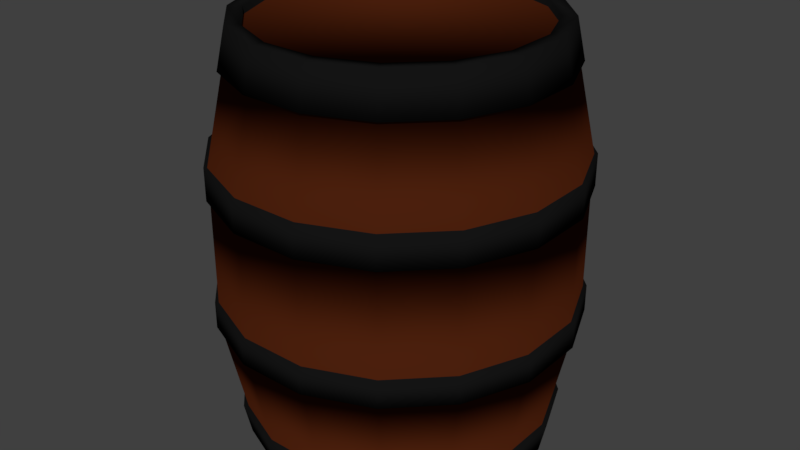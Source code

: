 # Source: WineBarrel.blend  (saved by Blender 2.78.0; exported with 4.5.12 LTS)
import bpy
from mathutils import Matrix  # noqa: F401  (used for matrix-valued properties, if any)

bpy.ops.wm.read_factory_settings(use_empty=True)
scene = bpy.context.scene
scene.name = 'Scene'

# ---- collections
col_collection_1 = bpy.data.collections.new('Collection 1'); scene.collection.children.link(col_collection_1)

# ---- materials (node trees are filled in below, after node groups)
mat_winebarrel_wood = bpy.data.materials.new('WIneBarrel_Wood')
mat_winebarrel_wood.alpha_threshold = 0.0
mat_winebarrel_wood.roughness = 0.5
mat_winebarrel_metal = bpy.data.materials.new('WineBarrel_Metal')
mat_winebarrel_metal.alpha_threshold = 0.0
mat_winebarrel_metal.roughness = 0.5

# ---- material node trees
mat_winebarrel_wood.use_nodes = True; mat_winebarrel_wood.node_tree.nodes.clear()
_N = mat_winebarrel_wood.node_tree.nodes; _L = mat_winebarrel_wood.node_tree.links
n0 = _N.new('ShaderNodeOutputMaterial'); n0.name = 'Material Output'; n0.location = (300, 300)
n1 = _N.new('ShaderNodeBsdfDiffuse'); n1.name = 'Diffuse BSDF'; n1.location = (10, 300)
n1.inputs[0].default_value = (0.06998, 0.01398, 0.004018, 1.0)
_L.new(n1.outputs[0], n0.inputs[0])
n0.is_active_output = True
mat_winebarrel_metal.use_nodes = True; mat_winebarrel_metal.node_tree.nodes.clear()
_N = mat_winebarrel_metal.node_tree.nodes; _L = mat_winebarrel_metal.node_tree.links
n0 = _N.new('ShaderNodeOutputMaterial'); n0.name = 'Material Output'; n0.location = (300, 300)
n1 = _N.new('ShaderNodeBsdfDiffuse'); n1.name = 'Diffuse BSDF'; n1.location = (10, 300)
n1.inputs[0].default_value = (0.007193, 0.007193, 0.007193, 1.0)
_L.new(n1.outputs[0], n0.inputs[0])
n0.is_active_output = True

# ---- world
world_world = bpy.data.worlds.new('World'); scene.world = world_world
world_world.use_nodes = True; world_world.node_tree.nodes.clear()
_N = world_world.node_tree.nodes; _L = world_world.node_tree.links
n0 = _N.new('ShaderNodeOutputWorld'); n0.name = 'World Output'; n0.location = (300, 300)
n1 = _N.new('ShaderNodeBackground'); n1.name = 'Background'; n1.location = (10, 300)
n1.inputs[0].default_value = (0.05088, 0.05088, 0.05088, 1.0)
_L.new(n1.outputs[0], n0.inputs[0])
n0.is_active_output = True
world_world.color = (0.05088, 0.05088, 0.05088)
world_world.use_sun_shadow = False
world_world.sun_shadow_jitter_overblur = 0.0
world_world.cycles.sampling_method = 'MANUAL'

# ---- meshes
me_cylinder_029 = bpy.data.meshes.new('Cylinder.029')
me_cylinder_029.from_pydata([(0.043, 0.1578, -0.2162), (0.1833, 0.1578, -0.1225), (0.1833, 0.3628, -0.1225), (0.2162, 0.3628, 0.043), (0.1833, 0.1578, 0.1225), (0.1833, 0.3628, 0.1225), (-0.043, 0.1578, 0.2162), (-0.043, 0.3628, 0.2162), (-0.1225, 0.1578, 0.1833), (-0.1225, 0.3628, 0.1833), (-0.2162, 0.3628, 0.043), (-0.1833, 0.3628, -0.1225), (-0.1225, 0.3628, -0.1833), (-0.03388, 0.5207, -0.1703), (-0.03641, 1.676e-08, -0.183), (-0.1037, 1.797e-08, -0.1552), (-0.1552, 2.023e-08, -0.1037), (-0.1703, 0.5207, -0.03388), (-0.183, 2.317e-08, -0.03641), (-0.1703, 0.5207, 0.03388), (-0.183, 2.635e-08, 0.03641), (-0.1552, 2.929e-08, 0.1037), (-0.1037, 3.154e-08, 0.1552), (-0.03641, 3.276e-08, 0.183), (0.03641, 3.276e-08, 0.183), (0.1037, 3.154e-08, 0.1552), (0.1552, 2.929e-08, 0.1037), (0.183, 2.635e-08, 0.03641), (0.183, 2.317e-08, -0.03641), (0.1552, 2.023e-08, -0.1037), (0.1037, 1.797e-08, -0.1552), (0.03641, 1.676e-08, -0.183), (-0.043, 0.3628, -0.2162), (0.1638, 0.4721, 0.1095), (0.1932, 0.4721, 0.03844), (0.1932, 0.4721, -0.03844), (-0.1638, 0.4721, 0.1095), (0.1095, 0.4721, -0.1638), (-0.1095, 0.4721, 0.1638), (-0.1591, 0.5213, -0.1063), (-0.1591, 0.5213, 0.1063), (-0.03734, 0.5213, 0.1877), (0.03734, 0.5213, 0.1877), (0.1877, 0.5213, 0.03734), (0.1591, 0.5213, -0.1063), (0.1063, 0.5213, -0.1591), (-0.03942, 0.4715, -0.1982), (-0.1123, 0.4715, -0.168), (0.168, 0.4715, 0.1123), (-0.168, 0.4715, -0.1123), (-0.1982, 0.4715, -0.03942), (-0.1982, 0.4715, 0.03942), (0.1123, 0.4715, -0.168), (-0.1833, 0.323, -0.1225), (-0.2162, 0.323, 0.043), (0.1225, 0.323, -0.1833), (0.043, 0.323, -0.2162), (-0.043, 0.323, 0.2162), (-0.04384, 0.3632, -0.2204), (-0.1248, 0.3632, -0.1868), (-0.1868, 0.3632, -0.1248), (-0.2204, 0.3632, 0.04384), (-0.1868, 0.3632, 0.1248), (0.04384, 0.3632, 0.2204), (0.1248, 0.3632, 0.1868), (0.1868, 0.3632, 0.1248), (0.2204, 0.3632, 0.04384), (0.1248, 0.3632, -0.1868), (0.1868, 0.3226, 0.1248), (-0.1868, 0.3226, -0.1248), (0.2204, 0.3226, 0.04384), (0.2204, 0.3226, -0.04384), (-0.2204, 0.3226, 0.04384), (0.1868, 0.3226, -0.1248), (-0.1868, 0.3226, 0.1248), (-0.1248, 0.3226, 0.1868), (0.04384, 0.3226, -0.2204), (0.043, 0.1909, 0.2162), (-0.043, 0.1909, -0.2162), (0.1225, 0.1909, 0.1833), (-0.1225, 0.1909, -0.1833), (0.1833, 0.1909, 0.1225), (-0.1833, 0.1909, -0.1225), (0.2162, 0.1909, 0.043), (-0.2162, 0.1909, -0.043), (0.1833, 0.1909, -0.1225), (0.1225, 0.1909, -0.1833), (0.043, 0.1909, -0.2162), (-0.2206, 0.1575, -0.04388), (-0.187, 0.1575, 0.125), (-0.125, 0.1575, 0.187), (-0.04388, 0.1575, 0.2206), (0.125, 0.1575, 0.187), (0.2206, 0.1575, -0.04388), (0.187, 0.1575, -0.125), (0.04388, 0.1575, -0.2206), (0.125, 0.1912, 0.187), (0.187, 0.1912, 0.125), (0.2206, 0.1912, -0.04388), (-0.187, 0.1912, 0.125), (0.04388, 0.1912, -0.2206), (-0.1082, 0.03806, -0.162), (-0.191, 0.03806, 0.038), (-0.038, 0.03806, 0.191), (0.038, 0.03806, 0.191), (0.191, 0.03806, -0.038), (0.162, 0.03806, -0.1082), (0.1082, 0.03806, -0.162), (0.038, 0.03806, -0.191), (-0.03755, -0.0005971, -0.1888), (-0.03919, 0.03865, -0.197), (-0.1069, -0.0005971, -0.16), (-0.1116, 0.03865, -0.167), (-0.16, -0.0005971, -0.1069), (-0.167, 0.03865, -0.1116), (0.16, -0.0005971, 0.1069), (0.167, 0.03865, 0.1116), (0.1888, -0.0005971, -0.03755), (0.1116, 0.03865, -0.167), (0.03755, -0.0005971, -0.1888), (-0.03388, 0.5114, -0.1703), (-0.09649, 0.5114, -0.1444), (-0.1444, 0.5114, -0.09649), (-0.1703, 0.5114, 0.03388), (-0.1444, 0.5114, 0.09649), (-0.03388, 0.5114, 0.1703), (0.09649, 0.5114, 0.1444), (0.1703, 0.5114, -0.03388), (0.09649, 0.5114, -0.1444), (-0.1225, 0.1578, -0.1833), (-0.043, 0.1578, -0.2162), (-0.1833, 0.1578, -0.1225), (-0.2162, 0.3628, -0.043), (-0.2162, 0.1578, -0.043), (-0.2162, 0.1578, 0.043), (-0.1833, 0.3628, 0.1225), (-0.1833, 0.1578, 0.1225), (0.043, 0.3628, 0.2162), (0.043, 0.1578, 0.2162), (0.1225, 0.3628, 0.1833), (0.1225, 0.1578, 0.1833), (0.2162, 0.1578, 0.043), (0.2162, 0.3628, -0.043), (0.2162, 0.1578, -0.043), (0.1225, 0.3628, -0.1833), (0.1225, 0.1578, -0.1833), (0.043, 0.3628, -0.2162), (-0.09649, 0.5207, -0.1444), (-0.1444, 0.5207, -0.09649), (-0.1444, 0.5207, 0.09649), (-0.09649, 0.5207, 0.1444), (-0.03388, 0.5207, 0.1703), (0.03388, 0.5207, 0.1703), (0.09649, 0.5207, 0.1444), (0.1444, 0.5207, 0.09649), (0.1703, 0.5207, 0.03388), (0.1703, 0.5207, -0.03388), (0.1444, 0.5207, -0.09649), (0.09649, 0.5207, -0.1444), (0.03388, 0.5207, -0.1703), (0.03844, 0.4721, -0.1932), (0.1638, 0.4721, -0.1095), (0.1095, 0.4721, 0.1638), (0.03844, 0.4721, 0.1932), (-0.03844, 0.4721, 0.1932), (-0.1932, 0.4721, 0.03844), (-0.1932, 0.4721, -0.03844), (-0.1638, 0.4721, -0.1095), (-0.1095, 0.4721, -0.1638), (-0.03844, 0.4721, -0.1932), (-0.03734, 0.5213, -0.1877), (-0.1063, 0.5213, -0.1591), (-0.1877, 0.5213, -0.03734), (-0.1877, 0.5213, 0.03734), (-0.1063, 0.5213, 0.1591), (0.1063, 0.5213, 0.1591), (0.1591, 0.5213, 0.1063), (0.1877, 0.5213, -0.03734), (0.03734, 0.5213, -0.1877), (0.03942, 0.4715, -0.1982), (0.168, 0.4715, -0.1123), (0.1982, 0.4715, -0.03942), (0.1982, 0.4715, 0.03942), (0.1123, 0.4715, 0.168), (0.03942, 0.4715, 0.1982), (-0.03942, 0.4715, 0.1982), (-0.1123, 0.4715, 0.168), (-0.168, 0.4715, 0.1123), (-0.1225, 0.323, -0.1833), (-0.043, 0.323, -0.2162), (0.1833, 0.323, 0.1225), (0.1225, 0.323, 0.1833), (-0.2162, 0.323, -0.043), (0.2162, 0.323, 0.043), (0.2162, 0.323, -0.043), (-0.1833, 0.323, 0.1225), (0.1833, 0.323, -0.1225), (-0.1225, 0.323, 0.1833), (0.043, 0.323, 0.2162), (-0.2204, 0.3632, -0.04384), (-0.1248, 0.3632, 0.1868), (-0.04384, 0.3632, 0.2204), (0.2204, 0.3632, -0.04384), (0.1868, 0.3632, -0.1248), (0.04384, 0.3632, -0.2204), (-0.1248, 0.3226, -0.1868), (-0.04384, 0.3226, -0.2204), (0.1248, 0.3226, 0.1868), (-0.2204, 0.3226, -0.04384), (0.1248, 0.3226, -0.1868), (-0.04384, 0.3226, 0.2204), (0.04384, 0.3226, 0.2204), (-0.043, 0.1909, 0.2162), (-0.1225, 0.1909, 0.1833), (-0.1833, 0.1909, 0.1225), (0.2162, 0.1909, -0.043), (-0.2162, 0.1909, 0.043), (-0.125, 0.1575, -0.187), (-0.04388, 0.1575, -0.2206), (-0.187, 0.1575, -0.125), (-0.2206, 0.1575, 0.04388), (0.04388, 0.1575, 0.2206), (0.187, 0.1575, 0.125), (0.2206, 0.1575, 0.04388), (0.125, 0.1575, -0.187), (-0.04388, 0.1912, -0.2206), (0.125, 0.1912, -0.187), (-0.04388, 0.1912, 0.2206), (-0.125, 0.1912, 0.187), (0.187, 0.1912, -0.125), (-0.2206, 0.1912, 0.04388), (0.2206, 0.1912, 0.04388), (-0.2206, 0.1912, -0.04388), (-0.187, 0.1912, -0.125), (-0.125, 0.1912, -0.187), (0.04388, 0.1912, 0.2206), (-0.038, 0.03806, -0.191), (0.1082, 0.03806, 0.162), (-0.162, 0.03806, -0.1082), (0.162, 0.03806, 0.1082), (-0.191, 0.03806, -0.038), (0.191, 0.03806, 0.038), (-0.162, 0.03806, 0.1082), (-0.1082, 0.03806, 0.162), (-0.1888, -0.0005971, -0.03755), (-0.1888, -0.0005971, 0.03755), (-0.16, -0.0005971, 0.1069), (-0.1069, -0.0005971, 0.16), (-0.03755, -0.0005971, 0.1888), (0.03755, -0.0005971, 0.1888), (0.1069, -0.0005971, 0.16), (0.1888, -0.0005971, 0.03755), (0.16, -0.0005971, -0.1069), (0.1069, -0.0005971, -0.16), (0.1116, 0.03865, 0.167), (0.03919, 0.03865, 0.197), (-0.197, 0.03865, -0.03919), (0.197, 0.03865, 0.03919), (-0.197, 0.03865, 0.03919), (0.197, 0.03865, -0.03919), (-0.167, 0.03865, 0.1116), (0.167, 0.03865, -0.1116), (-0.1116, 0.03865, 0.167), (-0.03919, 0.03865, 0.197), (0.03919, 0.03865, -0.197), (-0.1703, 0.5114, -0.03388), (-0.09649, 0.5114, 0.1444), (0.03388, 0.5114, 0.1703), (0.1444, 0.5114, 0.09649), (0.1703, 0.5114, 0.03388), (0.1444, 0.5114, -0.09649), (0.03388, 0.5114, -0.1703)], [], [(147, 171, 39, 148), (28, 29, 252, 117), (56, 189, 206, 76), (160, 169, 46, 179), (59, 205, 69, 60), (197, 57, 210, 75), (14, 31, 30, 29, 28, 27, 26, 25, 24, 23, 22, 21, 20, 18, 16, 15), (184, 42, 41, 185), (255, 263, 248, 249), (191, 198, 77, 79), (7, 201, 63, 137), (5, 139, 64, 65), (119, 264, 118, 253), (65, 68, 70, 66), (22, 23, 248, 247), (55, 56, 76, 209), (32, 146, 204, 58), (161, 180, 181, 35), (207, 64, 63, 211), (253, 118, 261, 252), (50, 172, 39, 49), (247, 262, 260, 246), (183, 175, 42, 184), (198, 211, 210, 57), (187, 40, 173, 51), (252, 261, 259, 117), (153, 175, 176, 154), (246, 260, 258, 245), (32, 58, 59, 12), (211, 63, 201, 210), (48, 176, 175, 183), (58, 206, 205, 59), (117, 259, 257, 251), (182, 43, 176, 48), (245, 258, 256, 244), (196, 55, 209, 73), (49, 39, 171, 47), (67, 209, 76, 204), (251, 257, 116, 115), (179, 178, 45, 52), (244, 256, 114, 113), (9, 200, 201, 7), (155, 43, 177, 156), (185, 41, 174, 186), (200, 75, 210, 201), (115, 116, 254, 250), (113, 114, 112, 111), (180, 44, 177, 181), (78, 189, 56, 87), (250, 254, 255, 249), (32, 169, 160, 146), (111, 112, 110, 109), (181, 177, 43, 182), (202, 71, 73, 203), (203, 73, 209, 67), (52, 45, 44, 180), (62, 74, 75, 200), (170, 178, 179, 46), (158, 45, 178, 159), (37, 52, 180, 161), (85, 215, 98, 229), (27, 28, 117, 251), (34, 182, 48, 33), (25, 26, 115, 250), (162, 183, 184, 163), (151, 41, 42, 152), (150, 174, 41, 151), (136, 8, 90, 89), (19, 173, 40, 149), (216, 84, 232, 230), (238, 114, 256, 240), (15, 16, 113, 111), (130, 129, 217, 218), (13, 159, 178, 170), (147, 13, 170, 171), (168, 167, 49, 47), (167, 166, 50, 49), (166, 165, 51, 50), (165, 36, 187, 51), (150, 149, 40, 174), (38, 164, 185, 186), (163, 184, 185, 164), (153, 152, 42, 175), (64, 207, 68, 65), (155, 154, 176, 43), (66, 70, 71, 202), (142, 202, 203, 2), (158, 157, 44, 45), (37, 160, 179, 52), (36, 38, 186, 187), (195, 197, 75, 74), (2, 203, 67, 144), (169, 168, 47, 46), (61, 72, 74, 62), (191, 207, 211, 198), (19, 17, 172, 173), (199, 208, 72, 61), (60, 69, 208, 199), (12, 59, 60, 11), (144, 67, 204, 146), (189, 188, 205, 206), (234, 225, 218, 217), (221, 235, 227, 91), (92, 96, 235, 221), (233, 234, 217, 219), (97, 96, 92, 222), (232, 233, 219, 88), (231, 97, 222, 223), (230, 232, 88, 220), (98, 231, 223, 93), (214, 216, 230, 99), (229, 98, 93, 94), (228, 99, 89, 90), (226, 229, 94, 224), (227, 228, 90, 91), (100, 226, 224, 95), (58, 204, 76, 206), (225, 100, 95, 218), (139, 137, 63, 64), (198, 57, 212, 77), (87, 56, 55, 86), (212, 57, 197, 213), (86, 55, 196, 85), (9, 135, 62, 200), (194, 196, 73, 71), (135, 10, 61, 62), (193, 194, 71, 70), (10, 132, 199, 61), (190, 193, 70, 68), (132, 11, 60, 199), (191, 190, 68, 207), (82, 53, 188, 80), (80, 188, 189, 78), (53, 192, 208, 69), (84, 192, 53, 82), (3, 5, 65, 66), (81, 190, 191, 79), (192, 54, 72, 208), (216, 54, 192, 84), (142, 3, 66, 202), (83, 193, 190, 81), (54, 195, 74, 72), (214, 195, 54, 216), (85, 196, 194, 215), (215, 194, 193, 83), (213, 197, 195, 214), (162, 163, 137, 139), (108, 264, 110, 236), (129, 101, 238, 131), (167, 168, 12, 11), (140, 4, 222, 92), (30, 31, 119, 253), (166, 167, 11, 132), (34, 33, 5, 3), (163, 164, 7, 137), (47, 171, 170, 46), (37, 161, 2, 144), (18, 20, 245, 244), (35, 181, 182, 34), (164, 38, 9, 7), (156, 177, 44, 157), (99, 230, 220, 89), (143, 1, 94, 93), (186, 174, 40, 187), (78, 87, 100, 225), (79, 77, 235, 96), (77, 212, 227, 235), (87, 86, 226, 100), (212, 213, 228, 227), (86, 85, 229, 226), (213, 214, 99, 228), (143, 105, 106, 1), (134, 136, 89, 220), (141, 143, 93, 223), (133, 134, 220, 88), (4, 141, 223, 222), (131, 133, 88, 219), (81, 79, 96, 97), (82, 80, 234, 233), (80, 78, 225, 234), (131, 238, 240, 133), (109, 110, 264, 119), (138, 104, 237, 140), (140, 237, 239, 4), (130, 236, 101, 129), (104, 138, 6, 103), (133, 240, 102, 134), (145, 107, 108, 0), (8, 243, 103, 6), (4, 239, 241, 141), (134, 102, 242, 136), (1, 106, 107, 145), (136, 242, 243, 8), (141, 241, 105, 143), (156, 157, 270, 127), (159, 13, 120, 271), (19, 149, 124, 123), (161, 35, 142, 2), (148, 17, 265, 122), (35, 34, 3, 142), (36, 165, 10, 135), (165, 166, 132, 10), (104, 103, 263, 255), (237, 254, 116, 239), (83, 81, 97, 231), (101, 112, 114, 238), (17, 148, 39, 172), (160, 37, 144, 146), (248, 263, 262, 247), (33, 48, 183, 162), (188, 53, 69, 205), (215, 83, 231, 98), (51, 173, 172, 50), (130, 0, 108, 236), (23, 24, 249, 248), (14, 15, 111, 109), (24, 25, 250, 249), (147, 148, 122, 121), (153, 154, 268, 126), (16, 18, 244, 113), (26, 27, 251, 115), (17, 19, 123, 265), (155, 156, 127, 269), (242, 102, 258, 260), (106, 105, 259, 261), (21, 22, 247, 246), (107, 106, 261, 118), (103, 243, 262, 263), (108, 107, 118, 264), (14, 109, 119, 31), (154, 155, 269, 268), (243, 242, 260, 262), (149, 150, 266, 124), (29, 30, 253, 252), (157, 158, 128, 270), (101, 236, 110, 112), (237, 104, 255, 254), (150, 151, 125, 266), (158, 159, 271, 128), (151, 152, 267, 125), (13, 147, 121, 120), (152, 153, 126, 267), (120, 121, 122, 265, 123, 124, 266, 125, 267, 126, 268, 269, 127, 270, 128, 271), (138, 140, 92, 221), (20, 21, 246, 245), (168, 169, 32, 12), (145, 0, 95, 224), (1, 145, 224, 94), (33, 162, 139, 5), (38, 36, 135, 9), (129, 131, 219, 217), (241, 257, 259, 105), (6, 138, 221, 91), (240, 256, 258, 102), (239, 116, 257, 241), (8, 6, 91, 90), (84, 82, 233, 232), (130, 218, 95, 0)])
me_cylinder_029.polygons.foreach_set('use_smooth', [True] * 258)
me_cylinder_029.polygons.foreach_set('material_index', [1, 1, 1, 1, 1, 1, 0, 1, 1, 0, 1, 1, 1, 1, 1, 1, 1, 1, 1, 1, 1, 1, 1, 1, 1, 1, 1, 1, 1, 1, 1, 1, 1, 1, 1, 1, 1, 1, 1, 1, 1, 1, 1, 1, 1, 1, 1, 1, 0, 1, 0, 1, 1, 1, 1, 1, 1, 1, 1, 1, 1, 1, 1, 1, 1, 1, 1, 1, 1, 1, 1, 1, 1, 1, 1, 1, 1, 1, 1, 1, 1, 1, 1, 1, 1, 1, 1, 1, 1, 1, 1, 1, 1, 1, 1, 1, 1, 1, 1, 1, 1, 1, 1, 1, 1, 1, 1, 1, 1, 1, 1, 1, 1, 1, 1, 1, 1, 1, 1, 0, 0, 0, 0, 1, 1, 1, 1, 1, 1, 1, 1, 0, 0, 1, 0, 1, 0, 1, 0, 1, 0, 1, 0, 0, 0, 0, 0, 1, 0, 0, 1, 1, 0, 0, 0, 1, 0, 1, 1, 0, 1, 1, 1, 1, 1, 1, 1, 1, 1, 1, 1, 0, 1, 1, 1, 1, 1, 1, 1, 1, 0, 1, 0, 0, 0, 0, 0, 0, 0, 0, 0, 0, 0, 0, 1, 1, 1, 0, 1, 0, 0, 0, 1, 1, 1, 1, 1, 0, 1, 1, 1, 1, 1, 0, 1, 1, 1, 1, 1, 1, 1, 1, 1, 1, 1, 1, 1, 1, 1, 1, 1, 1, 1, 1, 1, 1, 1, 1, 1, 1, 1, 1, 0, 1, 1, 0, 1, 1, 0, 0, 1, 1, 1, 1, 1, 1, 1, 1])
_uv = me_cylinder_029.uv_layers.new(name='UVMap')
_uv.uv.foreach_set('vector', [0.8004, 0.7788, 0.8004, 0.7791, 0.8611, 0.7791, 0.8611, 0.7788, 0.4968, 0.5258, 0.5575, 0.5258, 0.5575, 0.5256, 0.4968, 0.5256, 0.679, 0.6827, 0.7397, 0.6827, 0.7397, 0.6826, 0.679, 0.6826, 0.679, 0.7552, 0.7397, 0.7552, 0.7397, 0.7549, 0.679, 0.7549, 0.8004, 0.7023, 0.8004, 0.6826, 0.8611, 0.6826, 0.8611, 0.7023, 0.1325, 0.6827, 0.1932, 0.6827, 0.1932, 0.6826, 0.1325, 0.6826, 0.2138, 0.01128, 0.3075, 0.01128, 0.394, 0.04712, 0.4602, 0.1133, 0.4961, 0.1999, 0.4961, 0.2935, 0.4602, 0.38, 0.394, 0.4463, 0.3075, 0.4821, 0.2138, 0.4821, 0.1273, 0.4463, 0.0611, 0.38, 0.02526, 0.2935, 0.02526, 0.1999, 0.0611, 0.1133, 0.1273, 0.04712, 0.2539, 0.7549, 0.2539, 0.7791, 0.1932, 0.7791, 0.1932, 0.7549, 0.2539, 0.5446, 0.1932, 0.5446, 0.1932, 0.5256, 0.2539, 0.5256, 0.3146, 0.6827, 0.2539, 0.6827, 0.2539, 0.6186, 0.3146, 0.6186, 0.1932, 0.7021, 0.1932, 0.7023, 0.2539, 0.7023, 0.2539, 0.7021, 0.3754, 0.7021, 0.3146, 0.7021, 0.3146, 0.7023, 0.3754, 0.7023, 0.679, 0.5256, 0.679, 0.5446, 0.6182, 0.5446, 0.6182, 0.5256, 0.3754, 0.7023, 0.3754, 0.6826, 0.4361, 0.6826, 0.4361, 0.7023, 0.1325, 0.5258, 0.1932, 0.5258, 0.1932, 0.5256, 0.1325, 0.5256, 0.6182, 0.6827, 0.679, 0.6827, 0.679, 0.6826, 0.6182, 0.6826, 0.7397, 0.7021, 0.679, 0.7021, 0.679, 0.7023, 0.7397, 0.7023, 0.5575, 0.7552, 0.5575, 0.7549, 0.4968, 0.7549, 0.4968, 0.7552, 0.3146, 0.6826, 0.3146, 0.7023, 0.2539, 0.7023, 0.2539, 0.6826, 0.6182, 0.5256, 0.6182, 0.5446, 0.5575, 0.5446, 0.5575, 0.5256, 0.9219, 0.7549, 0.9219, 0.7791, 0.8611, 0.7791, 0.8611, 0.7549, 0.1325, 0.5256, 0.1325, 0.5446, 0.07174, 0.5446, 0.07174, 0.5256, 0.3146, 0.7549, 0.3146, 0.7791, 0.2539, 0.7791, 0.2539, 0.7549, 0.2539, 0.6827, 0.2539, 0.6826, 0.1932, 0.6826, 0.1932, 0.6827, 0.07174, 0.7549, 0.07174, 0.7791, 0.01101, 0.7791, 0.01101, 0.7549, 0.5575, 0.5256, 0.5575, 0.5446, 0.4968, 0.5446, 0.4968, 0.5256, 0.3146, 0.7788, 0.3146, 0.7791, 0.3754, 0.7791, 0.3754, 0.7788, 0.07174, 0.5256, 0.07174, 0.5446, 0.01101, 0.5446, 0.01101, 0.5256, 0.7397, 0.7021, 0.7397, 0.7023, 0.8004, 0.7023, 0.8004, 0.7021, 0.2539, 0.6826, 0.2539, 0.7023, 0.1932, 0.7023, 0.1932, 0.6826, 0.3754, 0.7549, 0.3754, 0.7791, 0.3146, 0.7791, 0.3146, 0.7549, 0.7397, 0.7023, 0.7397, 0.6826, 0.8004, 0.6826, 0.8004, 0.7023, 0.4968, 0.5256, 0.4968, 0.5446, 0.4361, 0.5446, 0.4361, 0.5256, 0.4361, 0.7549, 0.4361, 0.7791, 0.3754, 0.7791, 0.3754, 0.7549, 0.9826, 0.5256, 0.9826, 0.5446, 0.9219, 0.5446, 0.9219, 0.5256, 0.5575, 0.6827, 0.6182, 0.6827, 0.6182, 0.6826, 0.5575, 0.6826, 0.8611, 0.7549, 0.8611, 0.7791, 0.8004, 0.7791, 0.8004, 0.7549, 0.6182, 0.7023, 0.6182, 0.6826, 0.679, 0.6826, 0.679, 0.7023, 0.4361, 0.5256, 0.4361, 0.5446, 0.3754, 0.5446, 0.3754, 0.5256, 0.679, 0.7549, 0.679, 0.7791, 0.6182, 0.7791, 0.6182, 0.7549, 0.9219, 0.5256, 0.9219, 0.5446, 0.8611, 0.5446, 0.8611, 0.5256, 0.1325, 0.7021, 0.1325, 0.7023, 0.1932, 0.7023, 0.1932, 0.7021, 0.4361, 0.7788, 0.4361, 0.7791, 0.4968, 0.7791, 0.4968, 0.7788, 0.1932, 0.7549, 0.1932, 0.7791, 0.1325, 0.7791, 0.1325, 0.7549, 0.1325, 0.7023, 0.1325, 0.6826, 0.1932, 0.6826, 0.1932, 0.7023, 0.3754, 0.5256, 0.3754, 0.5446, 0.3146, 0.5446, 0.3146, 0.5256, 0.8611, 0.5256, 0.8611, 0.5446, 0.8004, 0.5446, 0.8004, 0.5256, 0.5575, 0.7549, 0.5575, 0.7791, 0.4968, 0.7791, 0.4968, 0.7549, 0.7397, 0.6186, 0.7397, 0.6827, 0.679, 0.6827, 0.679, 0.6186, 0.3146, 0.5256, 0.3146, 0.5446, 0.2539, 0.5446, 0.2539, 0.5256, 0.7397, 0.7021, 0.7397, 0.7552, 0.679, 0.7552, 0.679, 0.7021, 0.8004, 0.5256, 0.8004, 0.5446, 0.7397, 0.5446, 0.7397, 0.5256, 0.4968, 0.7549, 0.4968, 0.7791, 0.4361, 0.7791, 0.4361, 0.7549, 0.4968, 0.7023, 0.4968, 0.6826, 0.5575, 0.6826, 0.5575, 0.7023, 0.5575, 0.7023, 0.5575, 0.6826, 0.6182, 0.6826, 0.6182, 0.7023, 0.6182, 0.7549, 0.6182, 0.7791, 0.5575, 0.7791, 0.5575, 0.7549, 0.07174, 0.7023, 0.07174, 0.6826, 0.1325, 0.6826, 0.1325, 0.7023, 0.7397, 0.7791, 0.679, 0.7791, 0.679, 0.7549, 0.7397, 0.7549, 0.6182, 0.7788, 0.6182, 0.7791, 0.679, 0.7791, 0.679, 0.7788, 0.6182, 0.7552, 0.6182, 0.7549, 0.5575, 0.7549, 0.5575, 0.7552, 0.5575, 0.6186, 0.4968, 0.6186, 0.4968, 0.6188, 0.5575, 0.6188, 0.4361, 0.5258, 0.4968, 0.5258, 0.4968, 0.5256, 0.4361, 0.5256, 0.4361, 0.7552, 0.4361, 0.7549, 0.3754, 0.7549, 0.3754, 0.7552, 0.3146, 0.5258, 0.3754, 0.5258, 0.3754, 0.5256, 0.3146, 0.5256, 0.3146, 0.7552, 0.3146, 0.7549, 0.2539, 0.7549, 0.2539, 0.7552, 0.1932, 0.7788, 0.1932, 0.7791, 0.2539, 0.7791, 0.2539, 0.7788, 0.1325, 0.7788, 0.1325, 0.7791, 0.1932, 0.7791, 0.1932, 0.7788, 0.07174, 0.6025, 0.1325, 0.6025, 0.1325, 0.6024, 0.07174, 0.6024, 0.01101, 0.7788, 0.01101, 0.7791, 0.07174, 0.7791, 0.07174, 0.7788, 0.9826, 0.6186, 0.9219, 0.6186, 0.9219, 0.6188, 0.9826, 0.6188, 0.8611, 0.5443, 0.8611, 0.5446, 0.9219, 0.5446, 0.9219, 0.5443, 0.8004, 0.5258, 0.8611, 0.5258, 0.8611, 0.5256, 0.8004, 0.5256, 0.7397, 0.6025, 0.8004, 0.6025, 0.8004, 0.6024, 0.7397, 0.6024, 0.7397, 0.7788, 0.679, 0.7788, 0.679, 0.7791, 0.7397, 0.7791, 0.8004, 0.7788, 0.7397, 0.7788, 0.7397, 0.7791, 0.8004, 0.7791, 0.8004, 0.7552, 0.8611, 0.7552, 0.8611, 0.7549, 0.8004, 0.7549, 0.8611, 0.7552, 0.9219, 0.7552, 0.9219, 0.7549, 0.8611, 0.7549, 0.9219, 0.7552, 0.9826, 0.7552, 0.9826, 0.7549, 0.9219, 0.7549, 0.01101, 0.7552, 0.07174, 0.7552, 0.07174, 0.7549, 0.01101, 0.7549, 0.1325, 0.7788, 0.07174, 0.7788, 0.07174, 0.7791, 0.1325, 0.7791, 0.1325, 0.7552, 0.1932, 0.7552, 0.1932, 0.7549, 0.1325, 0.7549, 0.2539, 0.7552, 0.2539, 0.7549, 0.1932, 0.7549, 0.1932, 0.7552, 0.3146, 0.7788, 0.2539, 0.7788, 0.2539, 0.7791, 0.3146, 0.7791, 0.3146, 0.7023, 0.3146, 0.6826, 0.3754, 0.6826, 0.3754, 0.7023, 0.4361, 0.7788, 0.3754, 0.7788, 0.3754, 0.7791, 0.4361, 0.7791, 0.4361, 0.7023, 0.4361, 0.6826, 0.4968, 0.6826, 0.4968, 0.7023, 0.4968, 0.7021, 0.4968, 0.7023, 0.5575, 0.7023, 0.5575, 0.7021, 0.6182, 0.7788, 0.5575, 0.7788, 0.5575, 0.7791, 0.6182, 0.7791, 0.6182, 0.7552, 0.679, 0.7552, 0.679, 0.7549, 0.6182, 0.7549, 0.07174, 0.7552, 0.1325, 0.7552, 0.1325, 0.7549, 0.07174, 0.7549, 0.07174, 0.6827, 0.1325, 0.6827, 0.1325, 0.6826, 0.07174, 0.6826, 0.5575, 0.7021, 0.5575, 0.7023, 0.6182, 0.7023, 0.6182, 0.7021, 0.7397, 0.7552, 0.8004, 0.7552, 0.8004, 0.7549, 0.7397, 0.7549, 0.01101, 0.7023, 0.01101, 0.6826, 0.07174, 0.6826, 0.07174, 0.7023, 0.3146, 0.6827, 0.3146, 0.6826, 0.2539, 0.6826, 0.2539, 0.6827, 0.9826, 0.7788, 0.9219, 0.7788, 0.9219, 0.7791, 0.9826, 0.7791, 0.9219, 0.7023, 0.9219, 0.6826, 0.9826, 0.6826, 0.9826, 0.7023, 0.8611, 0.7023, 0.8611, 0.6826, 0.9219, 0.6826, 0.9219, 0.7023, 0.8004, 0.7021, 0.8004, 0.7023, 0.8611, 0.7023, 0.8611, 0.7021, 0.6182, 0.7021, 0.6182, 0.7023, 0.679, 0.7023, 0.679, 0.7021, 0.7397, 0.6827, 0.8004, 0.6827, 0.8004, 0.6826, 0.7397, 0.6826, 0.8004, 0.6188, 0.7397, 0.6188, 0.7397, 0.6024, 0.8004, 0.6024, 0.2539, 0.6024, 0.2539, 0.6188, 0.1932, 0.6188, 0.1932, 0.6024, 0.3146, 0.6024, 0.3146, 0.6188, 0.2539, 0.6188, 0.2539, 0.6024, 0.8611, 0.6188, 0.8004, 0.6188, 0.8004, 0.6024, 0.8611, 0.6024, 0.3754, 0.6188, 0.3146, 0.6188, 0.3146, 0.6024, 0.3754, 0.6024, 0.9219, 0.6188, 0.8611, 0.6188, 0.8611, 0.6024, 0.9219, 0.6024, 0.4361, 0.6188, 0.3754, 0.6188, 0.3754, 0.6024, 0.4361, 0.6024, 0.9826, 0.6188, 0.9219, 0.6188, 0.9219, 0.6024, 0.9826, 0.6024, 0.4968, 0.6188, 0.4361, 0.6188, 0.4361, 0.6024, 0.4968, 0.6024, 0.07174, 0.6186, 0.01101, 0.6186, 0.01101, 0.6188, 0.07174, 0.6188, 0.5575, 0.6188, 0.4968, 0.6188, 0.4968, 0.6024, 0.5575, 0.6024, 0.1325, 0.6188, 0.07174, 0.6188, 0.07174, 0.6024, 0.1325, 0.6024, 0.6182, 0.6188, 0.5575, 0.6188, 0.5575, 0.6024, 0.6182, 0.6024, 0.1932, 0.6188, 0.1325, 0.6188, 0.1325, 0.6024, 0.1932, 0.6024, 0.679, 0.6188, 0.6182, 0.6188, 0.6182, 0.6024, 0.679, 0.6024, 0.7397, 0.7023, 0.679, 0.7023, 0.679, 0.6826, 0.7397, 0.6826, 0.7397, 0.6188, 0.679, 0.6188, 0.679, 0.6024, 0.7397, 0.6024, 0.3146, 0.7021, 0.2539, 0.7021, 0.2539, 0.7023, 0.3146, 0.7023, 0.2539, 0.6827, 0.1932, 0.6827, 0.1932, 0.6186, 0.2539, 0.6186, 0.679, 0.6186, 0.679, 0.6827, 0.6182, 0.6827, 0.6182, 0.6186, 0.1932, 0.6186, 0.1932, 0.6827, 0.1325, 0.6827, 0.1325, 0.6186, 0.6182, 0.6186, 0.6182, 0.6827, 0.5575, 0.6827, 0.5575, 0.6186, 0.1325, 0.7021, 0.07174, 0.7021, 0.07174, 0.7023, 0.1325, 0.7023, 0.4968, 0.6827, 0.5575, 0.6827, 0.5575, 0.6826, 0.4968, 0.6826, 0.07174, 0.7021, 0.01101, 0.7021, 0.01101, 0.7023, 0.07174, 0.7023, 0.4361, 0.6827, 0.4968, 0.6827, 0.4968, 0.6826, 0.4361, 0.6826, 0.9826, 0.7021, 0.9219, 0.7021, 0.9219, 0.7023, 0.9826, 0.7023, 0.3754, 0.6827, 0.4361, 0.6827, 0.4361, 0.6826, 0.3754, 0.6826, 0.9219, 0.7021, 0.8611, 0.7021, 0.8611, 0.7023, 0.9219, 0.7023, 0.3146, 0.6827, 0.3754, 0.6827, 0.3754, 0.6826, 0.3146, 0.6826, 0.8611, 0.6186, 0.8611, 0.6827, 0.8004, 0.6827, 0.8004, 0.6186, 0.8004, 0.6186, 0.8004, 0.6827, 0.7397, 0.6827, 0.7397, 0.6186, 0.8611, 0.6827, 0.9219, 0.6827, 0.9219, 0.6826, 0.8611, 0.6826, 0.9219, 0.6186, 0.9219, 0.6827, 0.8611, 0.6827, 0.8611, 0.6186, 0.4361, 0.7021, 0.3754, 0.7021, 0.3754, 0.7023, 0.4361, 0.7023, 0.3754, 0.6186, 0.3754, 0.6827, 0.3146, 0.6827, 0.3146, 0.6186, 0.9219, 0.6827, 0.9826, 0.6827, 0.9826, 0.6826, 0.9219, 0.6826, 0.9826, 0.6186, 0.9826, 0.6827, 0.9219, 0.6827, 0.9219, 0.6186, 0.4968, 0.7021, 0.4361, 0.7021, 0.4361, 0.7023, 0.4968, 0.7023, 0.4361, 0.6186, 0.4361, 0.6827, 0.3754, 0.6827, 0.3754, 0.6186, 0.01101, 0.6827, 0.07174, 0.6827, 0.07174, 0.6826, 0.01101, 0.6826, 0.07174, 0.6186, 0.07174, 0.6827, 0.01101, 0.6827, 0.01101, 0.6186, 0.5575, 0.6186, 0.5575, 0.6827, 0.4968, 0.6827, 0.4968, 0.6186, 0.4968, 0.6186, 0.4968, 0.6827, 0.4361, 0.6827, 0.4361, 0.6186, 0.1325, 0.6186, 0.1325, 0.6827, 0.07174, 0.6827, 0.07174, 0.6186, 0.3146, 0.7552, 0.2539, 0.7552, 0.2539, 0.7021, 0.3146, 0.7021, 0.679, 0.5443, 0.679, 0.5446, 0.7397, 0.5446, 0.7397, 0.5443, 0.8004, 0.6025, 0.8004, 0.5443, 0.8611, 0.5443, 0.8611, 0.6025, 0.8611, 0.7552, 0.8004, 0.7552, 0.8004, 0.7021, 0.8611, 0.7021, 0.3146, 0.6025, 0.3754, 0.6025, 0.3754, 0.6024, 0.3146, 0.6024, 0.6182, 0.5258, 0.679, 0.5258, 0.679, 0.5256, 0.6182, 0.5256, 0.9219, 0.7552, 0.8611, 0.7552, 0.8611, 0.7021, 0.9219, 0.7021, 0.4361, 0.7552, 0.3754, 0.7552, 0.3754, 0.7021, 0.4361, 0.7021, 0.2539, 0.7552, 0.1932, 0.7552, 0.1932, 0.7021, 0.2539, 0.7021, 0.8004, 0.7549, 0.8004, 0.7791, 0.7397, 0.7791, 0.7397, 0.7549, 0.6182, 0.7552, 0.5575, 0.7552, 0.5575, 0.7021, 0.6182, 0.7021, 0.9219, 0.5258, 0.9826, 0.5258, 0.9826, 0.5256, 0.9219, 0.5256, 0.4968, 0.7552, 0.4968, 0.7549, 0.4361, 0.7549, 0.4361, 0.7552, 0.1932, 0.7552, 0.1325, 0.7552, 0.1325, 0.7021, 0.1932, 0.7021, 0.4968, 0.7788, 0.4968, 0.7791, 0.5575, 0.7791, 0.5575, 0.7788, 0.07174, 0.6188, 0.01101, 0.6188, 0.01101, 0.6024, 0.07174, 0.6024, 0.4968, 0.6025, 0.5575, 0.6025, 0.5575, 0.6024, 0.4968, 0.6024, 0.1325, 0.7549, 0.1325, 0.7791, 0.07174, 0.7791, 0.07174, 0.7549, 0.7397, 0.6186, 0.679, 0.6186, 0.679, 0.6188, 0.7397, 0.6188, 0.3146, 0.6186, 0.2539, 0.6186, 0.2539, 0.6188, 0.3146, 0.6188, 0.2539, 0.6186, 0.1932, 0.6186, 0.1932, 0.6188, 0.2539, 0.6188, 0.679, 0.6186, 0.6182, 0.6186, 0.6182, 0.6188, 0.679, 0.6188, 0.1932, 0.6186, 0.1325, 0.6186, 0.1325, 0.6188, 0.1932, 0.6188, 0.6182, 0.6186, 0.5575, 0.6186, 0.5575, 0.6188, 0.6182, 0.6188, 0.1325, 0.6186, 0.07174, 0.6186, 0.07174, 0.6188, 0.1325, 0.6188, 0.4968, 0.6025, 0.4968, 0.5443, 0.5575, 0.5443, 0.5575, 0.6025, 0.01101, 0.6025, 0.07174, 0.6025, 0.07174, 0.6024, 0.01101, 0.6024, 0.4361, 0.6025, 0.4968, 0.6025, 0.4968, 0.6024, 0.4361, 0.6024, 0.9219, 0.6025, 0.9826, 0.6025, 0.9826, 0.6024, 0.9219, 0.6024, 0.3754, 0.6025, 0.4361, 0.6025, 0.4361, 0.6024, 0.3754, 0.6024, 0.8611, 0.6025, 0.9219, 0.6025, 0.9219, 0.6024, 0.8611, 0.6024, 0.3754, 0.6186, 0.3146, 0.6186, 0.3146, 0.6188, 0.3754, 0.6188, 0.8611, 0.6186, 0.8004, 0.6186, 0.8004, 0.6188, 0.8611, 0.6188, 0.8004, 0.6186, 0.7397, 0.6186, 0.7397, 0.6188, 0.8004, 0.6188, 0.8611, 0.6025, 0.8611, 0.5443, 0.9219, 0.5443, 0.9219, 0.6025, 0.7397, 0.5256, 0.7397, 0.5446, 0.679, 0.5446, 0.679, 0.5256, 0.2539, 0.6025, 0.2539, 0.5443, 0.3146, 0.5443, 0.3146, 0.6025, 0.3146, 0.6025, 0.3146, 0.5443, 0.3754, 0.5443, 0.3754, 0.6025, 0.7397, 0.6025, 0.7397, 0.5443, 0.8004, 0.5443, 0.8004, 0.6025, 0.2539, 0.5443, 0.2539, 0.6025, 0.1932, 0.6025, 0.1932, 0.5443, 0.9219, 0.6025, 0.9219, 0.5443, 0.9826, 0.5443, 0.9826, 0.6025, 0.6182, 0.6025, 0.6182, 0.5443, 0.679, 0.5443, 0.679, 0.6025, 0.1325, 0.6025, 0.1325, 0.5443, 0.1932, 0.5443, 0.1932, 0.6025, 0.3754, 0.6025, 0.3754, 0.5443, 0.4361, 0.5443, 0.4361, 0.6025, 0.01101, 0.6025, 0.01101, 0.5443, 0.07174, 0.5443, 0.07174, 0.6025, 0.5575, 0.6025, 0.5575, 0.5443, 0.6182, 0.5443, 0.6182, 0.6025, 0.07174, 0.6025, 0.07174, 0.5443, 0.1325, 0.5443, 0.1325, 0.6025, 0.4361, 0.6025, 0.4361, 0.5443, 0.4968, 0.5443, 0.4968, 0.6025, 0.4968, 0.7788, 0.5575, 0.7788, 0.5575, 0.7743, 0.4968, 0.7743, 0.679, 0.7788, 0.7397, 0.7788, 0.7397, 0.7743, 0.679, 0.7743, 0.01101, 0.7788, 0.07174, 0.7788, 0.07174, 0.7743, 0.01101, 0.7743, 0.5575, 0.7552, 0.4968, 0.7552, 0.4968, 0.7021, 0.5575, 0.7021, 0.8611, 0.7788, 0.9219, 0.7788, 0.9219, 0.7743, 0.8611, 0.7743, 0.4968, 0.7552, 0.4361, 0.7552, 0.4361, 0.7021, 0.4968, 0.7021, 0.07174, 0.7552, 0.01101, 0.7552, 0.01101, 0.7021, 0.07174, 0.7021, 0.9826, 0.7552, 0.9219, 0.7552, 0.9219, 0.7021, 0.9826, 0.7021, 0.2539, 0.5443, 0.1932, 0.5443, 0.1932, 0.5446, 0.2539, 0.5446, 0.3146, 0.5443, 0.3146, 0.5446, 0.3754, 0.5446, 0.3754, 0.5443, 0.4361, 0.6186, 0.3754, 0.6186, 0.3754, 0.6188, 0.4361, 0.6188, 0.8004, 0.5443, 0.8004, 0.5446, 0.8611, 0.5446, 0.8611, 0.5443, 0.9219, 0.7788, 0.8611, 0.7788, 0.8611, 0.7791, 0.9219, 0.7791, 0.679, 0.7552, 0.6182, 0.7552, 0.6182, 0.7021, 0.679, 0.7021, 0.1932, 0.5256, 0.1932, 0.5446, 0.1325, 0.5446, 0.1325, 0.5256, 0.3754, 0.7552, 0.3754, 0.7549, 0.3146, 0.7549, 0.3146, 0.7552, 0.8004, 0.6827, 0.8611, 0.6827, 0.8611, 0.6826, 0.8004, 0.6826, 0.4968, 0.6186, 0.4361, 0.6186, 0.4361, 0.6188, 0.4968, 0.6188, 0.9826, 0.7549, 0.9826, 0.7791, 0.9219, 0.7791, 0.9219, 0.7549, 0.7397, 0.6025, 0.679, 0.6025, 0.679, 0.5443, 0.7397, 0.5443, 0.1932, 0.5258, 0.2539, 0.5258, 0.2539, 0.5256, 0.1932, 0.5256, 0.7397, 0.5258, 0.8004, 0.5258, 0.8004, 0.5256, 0.7397, 0.5256, 0.2539, 0.5258, 0.3146, 0.5258, 0.3146, 0.5256, 0.2539, 0.5256, 0.8004, 0.7788, 0.8611, 0.7788, 0.8611, 0.7743, 0.8004, 0.7743, 0.3146, 0.7788, 0.3754, 0.7788, 0.3754, 0.7743, 0.3146, 0.7743, 0.8611, 0.5258, 0.9219, 0.5258, 0.9219, 0.5256, 0.8611, 0.5256, 0.3754, 0.5258, 0.4361, 0.5258, 0.4361, 0.5256, 0.3754, 0.5256, 0.9219, 0.7788, 0.9826, 0.7788, 0.9826, 0.7743, 0.9219, 0.7743, 0.4361, 0.7788, 0.4968, 0.7788, 0.4968, 0.7743, 0.4361, 0.7743, 0.07174, 0.5443, 0.01101, 0.5443, 0.01101, 0.5446, 0.07174, 0.5446, 0.5575, 0.5443, 0.4968, 0.5443, 0.4968, 0.5446, 0.5575, 0.5446, 0.07174, 0.5258, 0.1325, 0.5258, 0.1325, 0.5256, 0.07174, 0.5256, 0.6182, 0.5443, 0.5575, 0.5443, 0.5575, 0.5446, 0.6182, 0.5446, 0.1932, 0.5443, 0.1325, 0.5443, 0.1325, 0.5446, 0.1932, 0.5446, 0.679, 0.5443, 0.6182, 0.5443, 0.6182, 0.5446, 0.679, 0.5446, 0.7397, 0.5258, 0.7397, 0.5256, 0.679, 0.5256, 0.679, 0.5258, 0.3754, 0.7788, 0.4361, 0.7788, 0.4361, 0.7743, 0.3754, 0.7743, 0.1325, 0.5443, 0.07174, 0.5443, 0.07174, 0.5446, 0.1325, 0.5446, 0.07174, 0.7788, 0.1325, 0.7788, 0.1325, 0.7743, 0.07174, 0.7743, 0.5575, 0.5258, 0.6182, 0.5258, 0.6182, 0.5256, 0.5575, 0.5256, 0.5575, 0.7788, 0.6182, 0.7788, 0.6182, 0.7743, 0.5575, 0.7743, 0.8004, 0.5443, 0.7397, 0.5443, 0.7397, 0.5446, 0.8004, 0.5446, 0.3146, 0.5443, 0.2539, 0.5443, 0.2539, 0.5446, 0.3146, 0.5446, 0.1325, 0.7788, 0.1932, 0.7788, 0.1932, 0.7743, 0.1325, 0.7743, 0.6182, 0.7788, 0.679, 0.7788, 0.679, 0.7743, 0.6182, 0.7743, 0.1932, 0.7788, 0.2539, 0.7788, 0.2539, 0.7743, 0.1932, 0.7743, 0.7397, 0.7788, 0.8004, 0.7788, 0.8004, 0.7743, 0.7397, 0.7743, 0.2539, 0.7788, 0.3146, 0.7788, 0.3146, 0.7743, 0.2539, 0.7743, 0.8835, 0.04306, 0.9451, 0.1047, 0.9784, 0.1852, 0.9784, 0.2723, 0.9451, 0.3528, 0.8835, 0.4145, 0.803, 0.4478, 0.7158, 0.4478, 0.6353, 0.4145, 0.5737, 0.3528, 0.5403, 0.2723, 0.5403, 0.1852, 0.5737, 0.1047, 0.6353, 0.04306, 0.7158, 0.009708, 0.803, 0.009708, 0.2539, 0.6025, 0.3146, 0.6025, 0.3146, 0.6024, 0.2539, 0.6024, 0.01101, 0.5258, 0.07174, 0.5258, 0.07174, 0.5256, 0.01101, 0.5256, 0.8004, 0.7552, 0.7397, 0.7552, 0.7397, 0.7021, 0.8004, 0.7021, 0.6182, 0.6025, 0.679, 0.6025, 0.679, 0.6024, 0.6182, 0.6024, 0.5575, 0.6025, 0.6182, 0.6025, 0.6182, 0.6024, 0.5575, 0.6024, 0.3754, 0.7552, 0.3146, 0.7552, 0.3146, 0.7021, 0.3754, 0.7021, 0.1325, 0.7552, 0.07174, 0.7552, 0.07174, 0.7021, 0.1325, 0.7021, 0.8004, 0.6025, 0.8611, 0.6025, 0.8611, 0.6024, 0.8004, 0.6024, 0.4361, 0.5443, 0.4361, 0.5446, 0.4968, 0.5446, 0.4968, 0.5443, 0.1932, 0.6025, 0.2539, 0.6025, 0.2539, 0.6024, 0.1932, 0.6024, 0.9219, 0.5443, 0.9219, 0.5446, 0.9826, 0.5446, 0.9826, 0.5443, 0.3754, 0.5443, 0.3754, 0.5446, 0.4361, 0.5446, 0.4361, 0.5443, 0.1325, 0.6025, 0.1932, 0.6025, 0.1932, 0.6024, 0.1325, 0.6024, 0.9219, 0.6186, 0.8611, 0.6186, 0.8611, 0.6188, 0.9219, 0.6188, 0.7397, 0.6025, 0.7397, 0.6024, 0.679, 0.6024, 0.679, 0.6025])
me_cylinder_029.materials.append(mat_winebarrel_wood)
me_cylinder_029.materials.append(mat_winebarrel_metal)
me_cylinder_029.use_remesh_preserve_volume = False
me_cylinder_029.use_remesh_preserve_attributes = False
me_cylinder_029.use_mirror_vertex_groups = False
me_cylinder_029.update()

# ---- objects
ob_barrell = bpy.data.objects.new('Barrell', me_cylinder_029)

# ---- transforms, parenting, visibility, modifiers, constraints
ob_barrell.location = (0.0, 0.0, 0.0)
ob_barrell.rotation_euler = (1.571, -0.0, 0.0)
ob_barrell.lineart.crease_threshold = 0.0

# ---- collection membership
col_collection_1.objects.link(ob_barrell)

# ---- scene / render settings (as saved in the file)
scene.frame_start = 1; scene.frame_end = 250; scene.frame_set(1)
scene.render.engine = 'CYCLES'
scene.render.resolution_percentage = 50
scene.render.dither_intensity = 0.0
scene.cycles.use_denoising = False
scene.cycles.samples = 128
scene.cycles.sampling_pattern = 'TABULATED_SOBOL'
scene.cycles.light_sampling_threshold = 0.0
scene.cycles.use_adaptive_sampling = False
scene.cycles.use_light_tree = False
scene.cycles.blur_glossy = 0.0
scene.cycles.sample_clamp_indirect = 0.0
scene.view_settings.view_transform = 'Standard'
bpy.context.view_layer.update()

# ---- added for rendering (the .blend has no active camera and no usable light): camera, sun
cam_auto = bpy.data.cameras.new('AutoCamera')
cam_auto.lens = 50.0
cam_auto.sensor_width = 36.0
cam_auto.clip_end = 1000.0
ob_auto_camera = bpy.data.objects.new('AutoCamera', cam_auto)
scene.collection.objects.link(ob_auto_camera)
ob_auto_camera.location = (0.752603, -0.903123, 0.862427)
ob_auto_camera.rotation_euler = (1.09748, -7.21219e-08, 0.694738)
scene.camera = ob_auto_camera
light_auto_sun = bpy.data.lights.new('AutoSun', 'SUN')
light_auto_sun.energy = 3.0
light_auto_sun.angle = 0.0523599
ob_auto_sun = bpy.data.objects.new('AutoSun', light_auto_sun)
scene.collection.objects.link(ob_auto_sun)
ob_auto_sun.rotation_euler = (0.872665, 0.174533, 0.523599)
bpy.context.view_layer.update()
